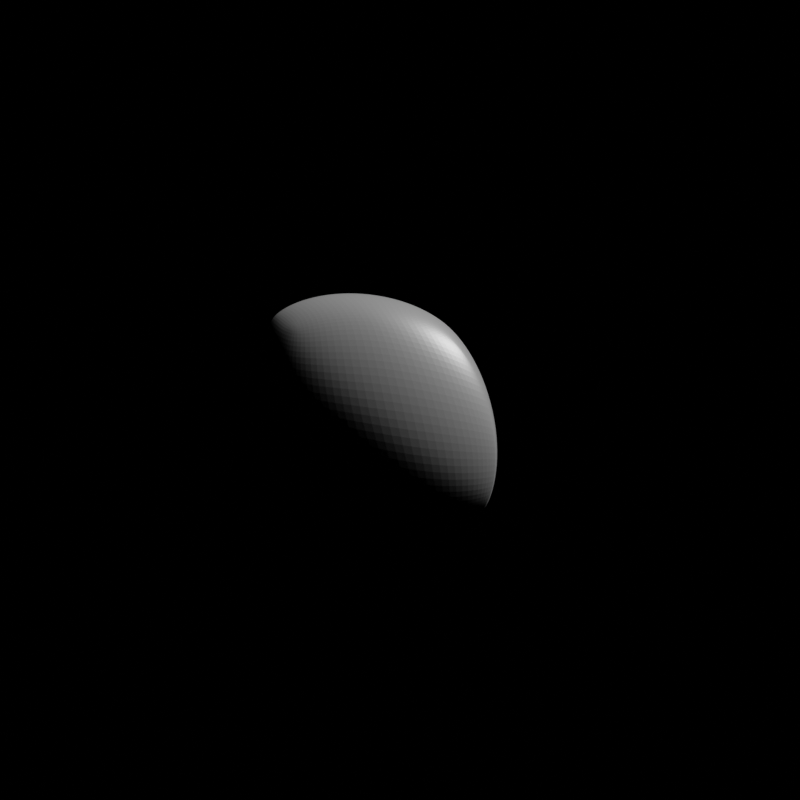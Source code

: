 # Source: asteroid.blend  (saved by Blender 2.81.16; exported with 4.5.12 LTS)
import bpy
from mathutils import Matrix  # noqa: F401  (used for matrix-valued properties, if any)

bpy.ops.wm.read_factory_settings(use_empty=True)
scene = bpy.context.scene
scene.name = 'Scene'

# ---- collections
col_collection = bpy.data.collections.new('Collection'); scene.collection.children.link(col_collection)

# ---- materials (node trees are filled in below, after node groups)
mat_material = bpy.data.materials.new('Material')
mat_material.alpha_threshold = 0.0
mat_material.line_color = (0.0, 0.0, 0.0, 1.0)

# ---- node groups
ng_auto_smooth = bpy.data.node_groups.new('Auto Smooth', 'GeometryNodeTree')
_s = ng_auto_smooth.interface.new_socket(name='Geometry', in_out='OUTPUT', socket_type='NodeSocketGeometry')
_s = ng_auto_smooth.interface.new_socket(name='Geometry', in_out='INPUT', socket_type='NodeSocketGeometry')
_s = ng_auto_smooth.interface.new_socket(name='Angle', in_out='INPUT', socket_type='NodeSocketFloat')
_s.subtype = 'ANGLE'
_s.min_value = 0.0
_s.max_value = 3.142
ng_auto_smooth.is_modifier = True
_N = ng_auto_smooth.nodes; _L = ng_auto_smooth.links
n0 = _N.new('NodeGroupOutput'); n0.name = 'Group Output'; n0.location = (480, -100)
n1 = _N.new('NodeGroupInput'); n1.name = 'Group Input'; n1.location = (-420, -300)
n2 = _N.new('NodeGroupInput'); n2.name = 'Group Input.001'; n2.location = (-60, -100)
n3 = _N.new('GeometryNodeSetShadeSmooth'); n3.name = 'Set Shade Smooth'; n3.location = (120, -100)
n3.domain = 'EDGE'
n4 = _N.new('GeometryNodeSetShadeSmooth'); n4.name = 'Set Shade Smooth.001'; n4.location = (300, -100)
n5 = _N.new('GeometryNodeInputMeshEdgeAngle'); n5.name = 'Edge Angle'; n5.location = (-420, -220)
n6 = _N.new('GeometryNodeInputEdgeSmooth'); n6.name = 'Is Edge Smooth'; n6.location = (-60, -160)
n7 = _N.new('GeometryNodeInputShadeSmooth'); n7.name = 'Is Face Smooth'; n7.location = (-240, -340)
n8 = _N.new('FunctionNodeBooleanMath'); n8.name = 'Boolean Math'; n8.location = (-60, -220)
n9 = _N.new('FunctionNodeCompare'); n9.name = 'Compare'; n9.location = (-240, -180)
n9.operation = 'LESS_EQUAL'
_L.new(n5.outputs[0], n9.inputs[0])
_L.new(n4.outputs[0], n0.inputs[0])
_L.new(n1.outputs[1], n9.inputs[1])
_L.new(n9.outputs[0], n8.inputs[0])
_L.new(n7.outputs[0], n8.inputs[1])
_L.new(n2.outputs[0], n3.inputs[0])
_L.new(n6.outputs[0], n3.inputs[1])
_L.new(n3.outputs[0], n4.inputs[0])
_L.new(n8.outputs[0], n3.inputs[2])
n0.is_active_output = True

# ---- material node trees
mat_material.use_nodes = True; mat_material.node_tree.nodes.clear()
_N = mat_material.node_tree.nodes; _L = mat_material.node_tree.links
n0 = _N.new('ShaderNodeOutputMaterial'); n0.name = 'Material Output'; n0.location = (300, 300)
n1 = _N.new('ShaderNodeBsdfPrincipled'); n1.name = 'Principled BSDF'; n1.location = (10, 300)
n1.distribution = 'GGX'
n1.subsurface_method = 'BURLEY'
n1.inputs[0].default_value = (0.09591, 0.09591, 0.09591, 1.0)
n1.inputs[2].default_value = 0.4
n1.inputs[3].default_value = 1.45
n1.inputs[27].default_value = (0.0, 0.0, 0.0, 1.0)
n1.inputs[28].default_value = 1.0
_L.new(n1.outputs[0], n0.inputs[0])
n0.is_active_output = True

# ---- world
world_world = bpy.data.worlds.new('World'); scene.world = world_world
world_world.use_nodes = True; world_world.node_tree.nodes.clear()
_N = world_world.node_tree.nodes; _L = world_world.node_tree.links
n0 = _N.new('ShaderNodeOutputWorld'); n0.name = 'World Output'; n0.location = (300, 300)
n1 = _N.new('ShaderNodeBackground'); n1.name = 'Background'; n1.location = (10, 300)
n1.inputs[0].default_value = (0.0, 0.0, 0.0, 1.0)
_L.new(n1.outputs[0], n0.inputs[0])
n0.is_active_output = True
world_world.color = (0.05088, 0.05088, 0.05088)
world_world.use_sun_shadow = False
world_world.sun_shadow_jitter_overblur = 0.0

# ---- cameras
cam_camera = bpy.data.cameras.new('Camera')
cam_camera.clip_end = 100.0
cam_camera.lens = 80.0
cam_camera.ortho_scale = 7.314

# ---- lights
light_light = bpy.data.lights.new('Light', 'SUN')
light_light.transmission_factor = 0.0
light_light.angle = 0.1993
light_light.shadow_soft_size = 0.1
light_light.shadow_cascade_max_distance = 1000.0

# ---- meshes
me_cube = bpy.data.meshes.new('Cube')
me_cube.from_pydata([(2.965, 2.046, 2.965), (3.504, 2.769, -2.011), (4.796, -5.032, 3.083), (2.965, -4.296, -2.965), (-2.965, 2.046, 2.965), (-4.293, 2.579, -3.051), (-2.965, -4.296, 2.965), (-2.965, -4.296, -2.965)], [], [(1, 0, 2, 3), (5, 1, 3, 7), (3, 2, 6, 7), (0, 4, 6, 2), (4, 0, 1, 5), (7, 6, 4, 5)])
_uv = me_cube.uv_layers.new(name='UVMap')
_uv.uv.foreach_set('vector', [0.375, 0.0, 0.625, 0.0, 0.625, 0.25, 0.375, 0.25, 0.375, 0.75, 0.625, 0.75, 0.625, 1.0, 0.375, 1.0, 0.375, 0.25, 0.625, 0.25, 0.625, 0.5, 0.375, 0.5, 0.625, 0.5, 0.875, 0.5, 0.875, 0.75, 0.625, 0.75, 0.375, 0.5, 0.375, 0.75, 0.125, 0.75, 0.125, 0.5, 0.375, 0.5, 0.625, 0.5, 0.625, 0.75, 0.375, 0.75])
me_cube.materials.append(mat_material)
me_cube.use_remesh_preserve_volume = False
me_cube.use_remesh_preserve_attributes = False
me_cube.use_mirror_vertex_groups = False
me_cube.update()

# ---- objects
ob_enemy = bpy.data.objects.new('enemy', me_cube)
ob_light = bpy.data.objects.new('Light', light_light)
ob_camera = bpy.data.objects.new('Camera', cam_camera)

# ---- transforms, parenting, visibility, modifiers, constraints
ob_enemy.location = (-0.3687, 0.9702, 0.0)
ob_enemy.lock_rotations_4d = False
ob_enemy.empty_display_type = 'ARROWS'
ob_enemy.lineart.crease_threshold = 0.0
_m = ob_enemy.modifiers.new('Subdivision', 'SUBSURF')
_m.uv_smooth = 'PRESERVE_CORNERS'
_m.levels = 5
_m.render_levels = 5
_m.show_only_control_edges = False
_m = ob_enemy.modifiers.new('Displace', 'DISPLACE')
_m.strength = -3.44
_m = ob_enemy.modifiers.new('Auto Smooth', 'NODES')
_m.node_group = ng_auto_smooth
_gi = [s.identifier for s in ng_auto_smooth.interface.items_tree if s.item_type == 'SOCKET' and s.in_out == 'INPUT']
_m[_gi[1]] = 0.5236  # Angle
ob_light.location = (6.748, 6.212, 1.878)
ob_light.rotation_euler = (1.43, 0.07199, 2.519)
ob_light.lock_rotations_4d = False
ob_light.empty_display_type = 'ARROWS'
ob_light.color = (0.0, 0.0, 0.0, 0.0)
ob_light.lineart.crease_threshold = 0.0
ob_camera.location = (0.0, 0.0, 17.89)
ob_camera.lock_rotations_4d = False
ob_camera.empty_display_type = 'ARROWS'
ob_camera.color = (0.0, 0.0, 0.0, 0.0)
ob_camera.display_type = 'WIRE'
ob_camera.lineart.crease_threshold = 0.0

# ---- collection membership
col_collection.objects.link(ob_enemy)
col_collection.objects.link(ob_light)
col_collection.objects.link(ob_camera)

# ---- scene / render settings (as saved in the file)
scene.camera = ob_camera
scene.frame_start = 1; scene.frame_end = 250; scene.frame_set(1)
scene.render.engine = 'CYCLES'
scene.render.resolution_x = 512
scene.render.resolution_y = 512
scene.render.film_transparent = True
scene.render.use_border = True
scene.cycles.use_denoising = False
scene.cycles.samples = 512
scene.cycles.sampling_pattern = 'TABULATED_SOBOL'
scene.cycles.use_adaptive_sampling = False
scene.cycles.use_light_tree = False
scene.view_settings.view_transform = 'Filmic'
bpy.context.view_layer.update()
